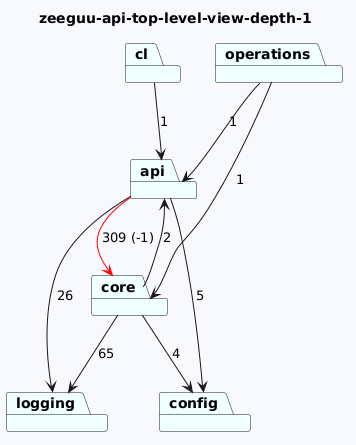

The diagram above was rendered by PlantUML. Its source (embedded in the PNG):
@startuml
skinparam backgroundColor GhostWhite
title zeeguu-api-top-level-view-depth-1
package "cl" #Azure
package "logging" #Azure
package "operations" #Azure
package "config" #Azure
package "api" #Azure
package "core" #Azure
"cl"-->"api"  : 1

"operations"-->"api"  : 1
"operations"-->"core"  : 1

"api"-->"config"  : 5
"api"-->"logging"  : 26
"api"-->"core" #Red : 309 (-1)
"core"-->"logging"  : 65
"core"-->"config"  : 4
"core"-->"api"  : 2
@enduml